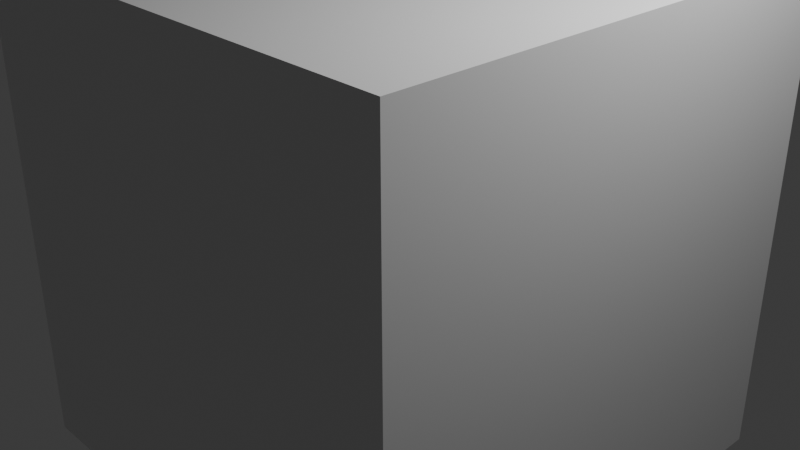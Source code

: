 # Source: cube.blend  (saved by Blender 4.3.34; exported with 4.5.12 LTS)
import bpy
from mathutils import Matrix  # noqa: F401  (used for matrix-valued properties, if any)

bpy.ops.wm.read_factory_settings(use_empty=True)
scene = bpy.context.scene
scene.name = 'Scene'

# ---- collections
col_collection = bpy.data.collections.new('Collection'); scene.collection.children.link(col_collection)

# ---- materials (node trees are filled in below, after node groups)
mat_material = bpy.data.materials.new('Material')
mat_material.alpha_threshold = 0.0
mat_material.roughness = 0.5
mat_material.line_color = (0.0, 0.0, 0.0, 1.0)

# ---- material node trees
mat_material.use_nodes = True; mat_material.node_tree.nodes.clear()
_N = mat_material.node_tree.nodes; _L = mat_material.node_tree.links
n0 = _N.new('ShaderNodeOutputMaterial'); n0.name = 'Material Output'; n0.location = (300, 300)
n1 = _N.new('ShaderNodeBsdfPrincipled'); n1.name = 'Principled BSDF'; n1.location = (10, 300)
n1.inputs[3].default_value = 1.45
_L.new(n1.outputs[0], n0.inputs[0])
n0.is_active_output = True

# ---- world
world_world = bpy.data.worlds.new('World'); scene.world = world_world
world_world.use_nodes = True; world_world.node_tree.nodes.clear()
_N = world_world.node_tree.nodes; _L = world_world.node_tree.links
n0 = _N.new('ShaderNodeOutputWorld'); n0.name = 'World Output'; n0.location = (300, 300)
n1 = _N.new('ShaderNodeBackground'); n1.name = 'Background'; n1.location = (10, 300)
n1.inputs[0].default_value = (0.05088, 0.05088, 0.05088, 1.0)
_L.new(n1.outputs[0], n0.inputs[0])
n0.is_active_output = True
world_world.color = (0.05088, 0.05088, 0.05088)
world_world.sun_shadow_jitter_overblur = 0.0

# ---- cameras
cam_camera = bpy.data.cameras.new('Camera')
cam_camera.clip_end = 100.0
cam_camera.ortho_scale = 7.314

# ---- lights
light_light = bpy.data.lights.new('Light', 'POINT')
light_light.energy = 1000.0
light_light.shadow_soft_size = 0.1

# ---- meshes
me_cube = bpy.data.meshes.new('Cube')
me_cube.from_pydata([(1.0, 1.0, 1.0), (1.0, 1.0, -1.0), (1.0, -1.0, 1.0), (1.0, -1.0, -1.0), (-1.0, 1.0, 1.0), (-1.0, 1.0, -1.0), (-1.0, -1.0, 1.0), (-1.0, -1.0, -1.0)], [], [(0, 4, 6, 2), (3, 2, 6, 7), (7, 6, 4, 5), (5, 1, 3, 7), (1, 0, 2, 3), (5, 4, 0, 1)])
_uv = me_cube.uv_layers.new(name='UVMap')
_uv.uv.foreach_set('vector', [0.625, 0.5, 0.875, 0.5, 0.875, 0.75, 0.625, 0.75, 0.375, 0.75, 0.625, 0.75, 0.625, 1.0, 0.375, 1.0, 0.375, 0.0, 0.625, 0.0, 0.625, 0.25, 0.375, 0.25, 0.125, 0.5, 0.375, 0.5, 0.375, 0.75, 0.125, 0.75, 0.375, 0.5, 0.625, 0.5, 0.625, 0.75, 0.375, 0.75, 0.375, 0.25, 0.625, 0.25, 0.625, 0.5, 0.375, 0.5])
me_cube.materials.append(mat_material)
me_cube.use_mirror_vertex_groups = False
me_cube.update()

# ---- objects
ob_cube = bpy.data.objects.new('Cube', me_cube)
ob_light = bpy.data.objects.new('Light', light_light)
ob_camera = bpy.data.objects.new('Camera', cam_camera)

# ---- transforms, parenting, visibility, modifiers, constraints
ob_cube.location = (0.0, 0.0, 0.0)
ob_cube.scale = (2.672, 2.672, 2.672)
ob_cube.lock_rotations_4d = False
ob_cube.empty_display_type = 'ARROWS'
ob_cube.lineart.crease_threshold = 0.0
ob_light.location = (4.076, 1.005, 5.904)
ob_light.rotation_euler = (0.6503, 0.05522, 1.866)
ob_light.lock_rotations_4d = False
ob_light.empty_display_type = 'ARROWS'
ob_light.color = (0.0, 0.0, 0.0, 0.0)
ob_light.lineart.crease_threshold = 0.0
ob_camera.location = (7.359, -6.926, 4.958)
ob_camera.rotation_euler = (1.109, 0.0, 0.8149)
ob_camera.lock_rotations_4d = False
ob_camera.empty_display_type = 'ARROWS'
ob_camera.color = (0.0, 0.0, 0.0, 0.0)
ob_camera.display_type = 'WIRE'
ob_camera.lineart.crease_threshold = 0.0

# ---- collection membership
col_collection.objects.link(ob_cube)
col_collection.objects.link(ob_light)
col_collection.objects.link(ob_camera)

# ---- scene / render settings (as saved in the file)
scene.camera = ob_camera
scene.frame_start = 1; scene.frame_end = 250; scene.frame_set(1)
scene.render.engine = 'BLENDER_EEVEE_NEXT'
bpy.context.view_layer.update()
